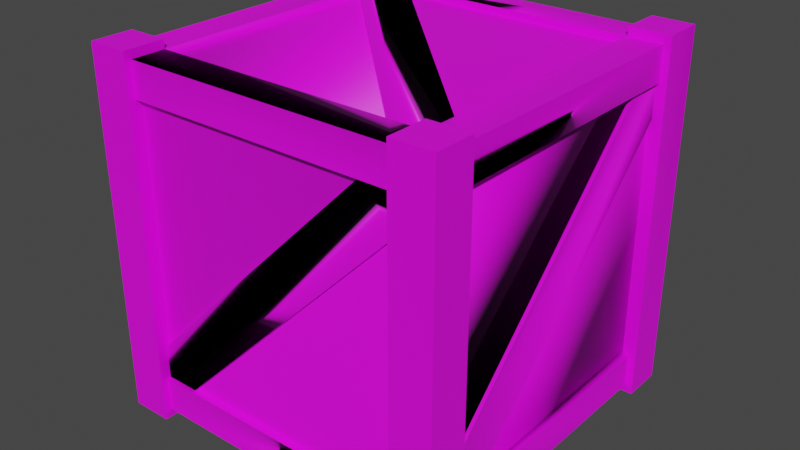 # Source: boxx_zaloha_otexturovana_-_kopie.blend  (saved by Blender 2.93.20; exported with 4.5.12 LTS)
import bpy
from mathutils import Matrix  # noqa: F401  (used for matrix-valued properties, if any)

bpy.ops.wm.read_factory_settings(use_empty=True)
scene = bpy.context.scene
scene.name = 'Scene'

# ---- collections
col_collection = bpy.data.collections.new('Collection'); scene.collection.children.link(col_collection)

# ---- images (referenced by path relative to the original .blend; pixels are not part of the script)
import os
ASSET_DIR = os.environ.get("B2B_ASSET_DIR", "")  # directory of the original .blend (textures are referenced by path, not embedded)
HERE = os.path.dirname(os.path.abspath(__file__))  # packed textures are extracted next to this script under _unpacked/

def load_image(name, relpath, width, height, colorspace="sRGB"):
    """Load a texture the original file referenced (path relative to the .blend, or extracted next to this script)."""
    p = next((c for c in (os.path.join(HERE, relpath), os.path.join(ASSET_DIR, relpath)) if relpath and os.path.exists(c)), "")
    if p:
        img = bpy.data.images.load(p, check_existing=True)
        img.name = name
    else:  # same state as the original file: an image datablock whose file is absent (Cycles renders it pink)
        img = bpy.data.images.new(name, width, height)
        img.source = "FILE"
        img.filepath = "//" + (relpath or name)
    img.colorspace_settings.name = colorspace
    return img
img_box_drevo_jpg = load_image('box_drevo.jpg', 'box_drevo.jpg', 1024, 1024, 'sRGB')
img_box_textrua = load_image('box_textrua', 'box_textrua.png', 1024, 1024, 'sRGB')
img_box_letokruhy_jpg = load_image('box_letokruhy.jpg', 'box_letokruhy.jpg', 1024, 1024, 'sRGB')

# ---- materials (node trees are filled in below, after node groups)
mat_default_obj = bpy.data.materials.new('Default OBJ')
mat_default_obj.roughness = 0.5
mat_drevo = bpy.data.materials.new('drevo')
mat_material = bpy.data.materials.new('Material')
mat_material_001 = bpy.data.materials.new('Material.001')

# ---- material node trees
mat_default_obj.use_nodes = True; mat_default_obj.node_tree.nodes.clear()
_N = mat_default_obj.node_tree.nodes; _L = mat_default_obj.node_tree.links
n0 = _N.new('ShaderNodeBsdfPrincipled'); n0.name = 'Principled BSDF'; n0.location = (10, 300)
n0.distribution = 'GGX'
n0.subsurface_method = 'RANDOM_WALK_SKIN'
n0.inputs[3].default_value = 1.45
n0.inputs[27].default_value = (0.8, 0.8, 0.8, 1.0)
n1 = _N.new('ShaderNodeOutputMaterial'); n1.name = 'Material Output'; n1.location = (300, 300)
n2 = _N.new('ShaderNodeNormalMap'); n2.name = 'Normal Map'; n2.location = (-300, -300)
n2.label = 'Normal/Map'
_L.new(n0.outputs[0], n1.inputs[0])
_L.new(n2.outputs[0], n0.inputs[5])
n1.is_active_output = True
mat_drevo.use_nodes = True; mat_drevo.node_tree.nodes.clear()
_N = mat_drevo.node_tree.nodes; _L = mat_drevo.node_tree.links
n0 = _N.new('ShaderNodeBsdfPrincipled'); n0.name = 'Principled BSDF'; n0.location = (10, 300)
n0.distribution = 'GGX'
n0.subsurface_method = 'BURLEY'
n0.inputs[3].default_value = 1.45
n0.inputs[27].default_value = (0.0, 0.0, 0.0, 1.0)
n0.inputs[28].default_value = 1.0
n1 = _N.new('ShaderNodeOutputMaterial'); n1.name = 'Material Output'; n1.location = (300, 300)
n2 = _N.new('ShaderNodeTexImage'); n2.name = 'Image Texture'; n2.location = (-280, 270)
n2.image = img_box_drevo_jpg
n3 = _N.new('ShaderNodeTexImage'); n3.name = 'Image Texture.001'; n3.location = (-275, -5)
n3.image = img_box_textrua
_L.new(n0.outputs[0], n1.inputs[0])
_L.new(n2.outputs[0], n0.inputs[0])
n1.is_active_output = True
mat_material.use_nodes = True; mat_material.node_tree.nodes.clear()
_N = mat_material.node_tree.nodes; _L = mat_material.node_tree.links
n0 = _N.new('ShaderNodeBsdfPrincipled'); n0.name = 'Principled BSDF'; n0.location = (10, 300)
n0.distribution = 'GGX'
n0.subsurface_method = 'BURLEY'
n0.inputs[3].default_value = 1.45
n0.inputs[27].default_value = (0.0, 0.0, 0.0, 1.0)
n0.inputs[28].default_value = 1.0
n1 = _N.new('ShaderNodeOutputMaterial'); n1.name = 'Material Output'; n1.location = (300, 300)
n2 = _N.new('ShaderNodeTexImage'); n2.name = 'Image Texture'; n2.location = (-280, 270)
n2.image = img_box_letokruhy_jpg
n3 = _N.new('ShaderNodeTexImage'); n3.name = 'Image Texture.001'; n3.location = (-274, 2)
n3.image = img_box_textrua
_L.new(n0.outputs[0], n1.inputs[0])
_L.new(n2.outputs[0], n0.inputs[0])
n1.is_active_output = True
mat_material_001.use_nodes = True; mat_material_001.node_tree.nodes.clear()
_N = mat_material_001.node_tree.nodes; _L = mat_material_001.node_tree.links
n0 = _N.new('ShaderNodeBsdfPrincipled'); n0.name = 'Principled BSDF'; n0.location = (10, 300)
n0.distribution = 'GGX'
n0.subsurface_method = 'BURLEY'
n0.inputs[3].default_value = 1.45
n0.inputs[27].default_value = (0.0, 0.0, 0.0, 1.0)
n0.inputs[28].default_value = 1.0
n1 = _N.new('ShaderNodeOutputMaterial'); n1.name = 'Material Output'; n1.location = (300, 300)
n2 = _N.new('ShaderNodeTexImage'); n2.name = 'Image Texture'; n2.location = (-280, 270)
n2.image = img_box_textrua
_L.new(n0.outputs[0], n1.inputs[0])
_L.new(n2.outputs[0], n0.inputs[0])
n1.is_active_output = True

# ---- world
world_world = bpy.data.worlds.new('World'); scene.world = world_world
world_world.use_nodes = True; world_world.node_tree.nodes.clear()
_N = world_world.node_tree.nodes; _L = world_world.node_tree.links
n0 = _N.new('ShaderNodeOutputWorld'); n0.name = 'World Output'; n0.location = (300, 300)
n1 = _N.new('ShaderNodeBackground'); n1.name = 'Background'; n1.location = (10, 300)
n1.inputs[0].default_value = (0.05088, 0.05088, 0.05088, 1.0)
_L.new(n1.outputs[0], n0.inputs[0])
n0.is_active_output = True
world_world.color = (0.05088, 0.05088, 0.05088)
world_world.use_sun_shadow = False
world_world.sun_shadow_jitter_overblur = 0.0

# ---- meshes
me_cube_001 = bpy.data.meshes.new('Cube.001')
me_cube_001.from_pydata([(-1.04, 0.0, 0.8), (-0.8, 0.05, 0.8), (-0.8, 0.0, 0.8), (-1.04, 2.1, -0.8), (-1.04, 2.1, -1.04), (1.04, 2.1, 0.8), (-0.8, 2.1, 1.04), (-0.8, 2.05, 0.8), (-0.8, 2.1, 0.8), (0.8, 2.1, 1.04), (0.8, 2.1, -1.04), (1.04, 0.0, 0.8), (-0.8, 0.0, 1.04), (-1.04, 0.0, -0.8), (0.8, 0.0, 1.04), (-1.04, 2.1, 0.8), (1.04, 2.1, -0.8), (0.8, 0.25, -1.0), (1.04, 0.0, -0.8), (1.0, 0.25, -0.8), (-1.04, 0.0, 1.04), (-0.8, 2.05, -0.8), (-0.8, 2.1, -1.04), (0.8, 2.05, 0.8), (0.8, 2.1, 0.8), (-0.8, 2.1, -0.8), (-1.0, 0.25, -0.8), (1.0, 1.85, 0.8), (-0.8, 0.25, -1.0), (0.8, 1.85, -1.0), (1.0, 0.05, 0.8), (1.04, 2.1, -1.04), (0.8, 2.1, -0.8), (-0.8, 0.25, 1.0), (1.04, 2.1, 1.04), (-0.8, 0.05, 1.0), (0.8, 0.05, 1.0), (1.0, 0.25, 0.8), (-1.0, 0.05, -0.8), (-1.0, 2.05, 0.8), (0.8, 1.85, 1.0), (0.8, 2.05, -0.8), (-1.04, 2.1, 1.04), (1.0, 1.85, -0.8), (-1.0, 0.25, 0.8), (1.0, 2.05, -0.8), (0.8, 0.25, 1.0), (-1.0, 1.85, -0.8), (-0.8, 2.05, -1.0), (-0.8, 1.85, 1.0), (-1.0, 1.85, 0.8), (-0.8, 1.85, -1.0), (0.8, 2.05, -1.0), (1.04, 0.0, 1.04), (-0.8, 0.0, -1.04), (-0.8, 0.0, -0.8), (1.04, 0.0, -1.04), (0.8, 0.0, -0.8), (-0.8, 2.05, 1.0), (-0.6, 1.85, -1.0), (-0.6, 0.25, 1.0), (1.0, 2.05, 0.8), (0.8, 0.05, 0.8), (1.0, 0.25, 0.6), (-1.0, 0.25, -0.6), (-0.8, 0.05, -0.8), (0.6, 2.05, 0.8), (0.6, 1.85, 1.0), (0.6, 0.25, -1.0), (0.6, 0.05, -0.8), (-0.6, 2.05, -0.8), (0.8, 2.05, 1.0), (0.8, 0.05, -1.0), (0.8, 0.05, -0.8), (0.8, 1.85, -0.96), (-0.8, 0.05, 0.6), (-0.8, 2.05, -0.6), (1.0, 1.85, -0.6), (0.8, 2.05, 0.6), (-1.0, 1.85, 0.6), (-1.0, 0.05, 0.8), (-0.96, 0.25, 0.8), (-0.98, 0.25, -0.8), (-0.6, 0.05, 0.8), (-0.6, 0.09, 0.8), (1.0, 0.05, -0.8), (0.8, 0.05, -0.6), (0.96, 1.85, 0.8), (-0.8, 0.25, 0.98), (0.8, 0.25, 0.96), (-0.8, 1.85, 0.96), (-0.96, 1.85, -0.8), (-0.98, 1.85, 0.6), (0.8, 0.45, -0.96), (-0.6, 1.85, -0.96), (-0.8, 0.25, -0.96), (-0.8, 1.85, -0.98), (0.96, 1.85, -0.6), (0.96, 0.45, 0.8), (0.96, 0.25, -0.8), (0.8, 0.09, -0.6), (0.8, 0.09, 0.8), (-0.8, 0.09, -0.8), (0.8, 0.07, -0.6), (-0.6, 0.07, 0.8), (0.8, 0.07, -0.8), (0.6, 0.07, -0.8), (-0.8, 0.07, 0.6), (0.6, 0.09, -0.8), (-1.0, 2.05, -0.8), (-0.8, 0.05, -1.0), (0.8, 2.01, -0.8), (-0.8, 2.01, 0.8), (-0.8, 0.09, 0.6), (0.8, 0.45, -0.98), (0.8, 0.25, -0.98), (0.6, 0.25, -0.98), (-0.8, 1.65, -0.98), (-0.8, 1.65, -0.96), (-0.6, 1.85, -0.98), (-0.6, 0.25, 0.98), (0.8, 1.65, 0.98), (-0.8, 0.45, 0.98), (0.6, 1.85, 0.98), (-0.8, 0.45, 0.96), (0.6, 0.25, -0.96), (-0.6, 0.25, 0.96), (0.8, 1.65, 0.96), (0.6, 1.85, 0.96), (0.98, 1.85, -0.6), (0.98, 0.45, 0.8), (0.98, 1.85, -0.8), (0.98, 1.65, -0.8), (0.98, 0.25, 0.6), (0.96, 0.25, 0.6), (0.98, 0.25, 0.8), (0.96, 1.65, -0.8), (-0.98, 0.45, -0.8), (-0.98, 0.25, -0.6), (-0.96, 1.85, 0.6), (-0.98, 1.85, 0.8), (0.6, 2.03, 0.8), (-0.8, 2.03, -0.6), (-0.6, 2.03, -0.8), (0.8, 2.03, 0.6), (0.8, 2.01, 0.6), (-0.8, 2.03, -0.8), (0.8, 2.03, 0.8), (-0.96, 0.45, -0.8), (-0.8, 2.01, -0.6), (-0.96, 1.65, 0.8), (-0.6, 2.01, -0.8), (-0.98, 1.65, 0.8), (-0.96, 0.25, -0.6), (0.8, 0.0, 0.8), (-1.04, 0.0, -1.04), (0.8, 0.0, -1.04), (-0.8, 0.07, 0.8), (0.8, 1.85, 0.98), (0.6, 2.01, 0.8)], [(150, 39), (82, 148)], [(6, 12, 2, 8), (25, 3, 13, 55), (25, 55, 54, 22), (108, 69, 106), (75, 113, 107), (86, 100, 103), (84, 83, 104), (118, 125, 95), (59, 94, 119), (60, 126, 120), (67, 128, 123), (63, 134, 133), (77, 97, 129), (76, 149, 142), (151, 70, 143), (79, 139, 92), (64, 153, 138), (78, 145, 144), (159, 66, 141), (108, 113, 102), (3, 4, 155, 13), (136, 134, 99), (18, 56, 31, 16), (151, 145, 111), (126, 60, 46, 89), (148, 139, 91), (80, 38, 65, 75, 1), (0, 2, 12, 20), (16, 31, 10, 32), (56, 156, 10, 31), (74, 93, 94), (65, 110, 72, 73, 69), (15, 0, 20, 42), (62, 86, 73, 85, 30), (78, 23, 61, 45, 41), (112, 159, 149), (110, 28, 68, 17, 72), (34, 5, 24, 9), (58, 71, 23, 66, 7), (12, 6, 42, 20), (111, 41, 70, 151), (47, 91, 139, 79), (156, 56, 18, 57), (127, 121, 120, 126), (98, 97, 87), (113, 75, 65, 102), (49, 90, 128, 67), (153, 64, 44, 81), (27, 87, 97, 77), (140, 50, 79, 92), (142, 149, 159, 141), (136, 132, 133, 134), (135, 37, 63, 133), (116, 125, 118, 117), (106, 107, 113, 108), (123, 128, 124, 122), (62, 83, 84, 101), (7, 112, 149, 76), (88, 33, 60, 120), (143, 70, 21, 146), (65, 69, 108, 102), (158, 40, 67, 123), (1, 157, 104, 83), (98, 130, 129, 97), (148, 137, 92, 139), (32, 10, 156, 57), (64, 26, 38, 80, 44), (68, 125, 116), (93, 114, 119, 94), (132, 131, 129, 130, 135, 133), (11, 5, 34, 53), (150, 153, 81), (59, 51, 48, 52, 29), (84, 104, 103, 100), (155, 54, 55, 13), (70, 41, 52, 48, 21), (86, 103, 105, 73), (25, 22, 4, 3), (150, 152, 138, 153), (9, 24, 154, 14), (32, 57, 18, 16), (24, 5, 11, 154), (122, 88, 120, 121, 158, 123), (151, 143, 144, 145), (7, 76, 21, 109, 39), (82, 26, 64, 138), (146, 21, 76, 142), (78, 144, 147, 23), (23, 147, 141, 66), (112, 7, 66, 159), (77, 43, 45, 61, 27), (114, 115, 116, 117, 96, 119), (41, 111, 145, 78), (60, 33, 35, 36, 46), (140, 92, 137, 82, 138, 152), (101, 100, 86, 62), (96, 51, 59, 119), (154, 11, 53, 14), (68, 116, 115, 17), (83, 62, 36, 35, 1), (104, 157, 107, 106, 105, 103), (157, 1, 75, 107), (84, 100, 101), (6, 8, 15, 42), (131, 43, 77, 129), (79, 50, 39, 109, 47), (125, 68, 28, 95), (19, 63, 37, 30, 85), (49, 67, 40, 71, 58), (127, 126, 89), (14, 53, 34, 9), (4, 22, 54, 155), (124, 128, 90), (106, 69, 73, 105), (2, 0, 15, 8), (94, 59, 29, 74), (143, 146, 142, 141, 147, 144), (134, 63, 19, 99)])
me_cube_001.polygons.foreach_set('material_index', [3, 3, 3, 3, 3, 3, 3, 3, 3, 3, 3, 3, 3, 3, 3, 3, 3, 3, 3, 3, 3, 3, 3, 3, 3, 3, 3, 3, 3, 3, 3, 3, 3, 3, 3, 3, 3, 3, 3, 3, 3, 3, 3, 3, 3, 3, 3, 3, 3, 3, 3, 3, 3, 3, 3, 3, 3, 3, 3, 3, 3, 3, 3, 3, 3, 3, 3, 3, 3, 3, 3, 3, 3, 3, 3, 3, 3, 3, 3, 3, 3, 3, 3, 3, 3, 3, 3, 3, 3, 3, 3, 3, 3, 3, 3, 3, 3, 3, 3, 3, 3, 3, 3, 3, 3, 3, 3, 3, 3, 3, 3, 3, 3, 3, 3, 3, 3, 3])
_uv = me_cube_001.uv_layers.new(name='UVMap.001')
_uv.uv.foreach_set('vector', [0.7929, 0.4696, 0.7929, 0.2363, 0.7338, 0.2363, 0.7338, 0.4696, 0.4875, 0.7637, 0.4875, 0.7069, 0.2453, 0.7069, 0.2453, 0.7637, 0.7318, 0.7049, 0.7318, 0.4716, 0.6728, 0.4716, 0.6728, 0.7049, 0.9227, 0.8402, 0.918, 0.8446, 0.9227, 0.8446, 0.9303, 0.8329, 0.9257, 0.8372, 0.9303, 0.8372, 0.9227, 0.8329, 0.918, 0.8372, 0.9227, 0.8372, 0.9303, 0.8255, 0.9257, 0.8299, 0.9303, 0.8299, 0.7318, 0.002002, 0.4906, 0.2343, 0.7318, 0.2343, 0.9303, 0.8476, 0.9257, 0.8519, 0.9303, 0.8519, 0.9227, 0.8255, 0.918, 0.8299, 0.9227, 0.8299, 0.917, 0.8289, 0.9217, 0.8245, 0.917, 0.8245, 0.9247, 0.8289, 0.9293, 0.8245, 0.9247, 0.8245, 0.917, 0.8362, 0.9217, 0.8319, 0.917, 0.8319, 0.9227, 0.8476, 0.918, 0.8519, 0.9227, 0.8519, 0.9303, 0.8402, 0.9257, 0.8446, 0.9303, 0.8446, 0.9247, 0.8362, 0.9293, 0.8319, 0.9247, 0.8319, 0.917, 0.8436, 0.9217, 0.8392, 0.917, 0.8392, 0.9247, 0.8436, 0.9293, 0.8392, 0.9247, 0.8392, 0.917, 0.8509, 0.9217, 0.8466, 0.917, 0.8466, 0.2433, 0.2373, 0.002002, 0.4696, 0.2433, 0.4696, 0.2433, 0.7637, 0.2433, 0.7069, 0.001001, 0.7069, 0.001001, 0.7637, 0.4875, 0.002002, 0.2463, 0.2343, 0.4875, 0.2343, 0.6708, 0.4716, 0.6117, 0.4716, 0.6117, 0.7049, 0.6708, 0.7049, 0.2433, 0.4726, 0.002002, 0.7049, 0.2433, 0.7049, 0.7318, 0.9769, 0.7318, 0.9716, 0.4896, 0.9716, 0.4896, 0.9769, 0.002002, 0.2343, 0.2433, 0.002002, 0.2433, 0.2343, 0.5486, 0.2363, 0.5486, 0.4696, 0.4896, 0.4696, 0.4896, 0.2655, 0.4896, 0.2363, 0.6097, 0.5304, 0.5506, 0.5304, 0.5506, 0.5872, 0.6097, 0.5872, 0.5486, 0.5304, 0.4896, 0.5304, 0.4896, 0.5872, 0.5486, 0.5872, 0.4875, 0.5284, 0.4875, 0.4716, 0.2453, 0.4716, 0.2453, 0.5284, 0.4875, 0.4696, 0.2463, 0.4696, 0.4875, 0.2373, 0.6097, 0.2363, 0.6097, 0.4696, 0.5506, 0.4696, 0.5506, 0.2363, 0.558, 0.2363, 0.2453, 0.5872, 0.4875, 0.5872, 0.4875, 0.5304, 0.2453, 0.5304, 0.7929, 0.001001, 0.7929, 0.2051, 0.7929, 0.2343, 0.7338, 0.2343, 0.7338, 0.001001, 0.4875, 0.639, 0.4875, 0.6461, 0.2453, 0.6461, 0.2453, 0.5892, 0.4875, 0.5892, 0.001001, 0.4716, 0.2423, 0.4716, 0.001001, 0.7039, 0.6708, 0.4696, 0.6117, 0.4696, 0.6117, 0.2655, 0.6117, 0.2363, 0.6708, 0.2363, 0.6097, 0.4716, 0.5506, 0.4716, 0.5506, 0.5284, 0.6097, 0.5284, 0.4875, 0.7049, 0.2453, 0.7049, 0.2453, 0.6481, 0.2756, 0.6481, 0.4875, 0.6481, 0.7318, 0.4696, 0.7318, 0.2363, 0.6728, 0.2363, 0.6728, 0.4696, 0.4875, 0.9769, 0.4875, 0.9716, 0.2453, 0.9716, 0.2453, 0.9769, 0.999, 0.7069, 0.9934, 0.7069, 0.9934, 0.9402, 0.999, 0.9402, 0.5486, 0.4716, 0.4896, 0.4716, 0.4896, 0.5284, 0.5486, 0.5284, 0.9761, 0.9696, 0.9761, 0.9642, 0.7338, 0.9642, 0.7338, 0.9696, 0.4865, 0.2363, 0.2453, 0.4686, 0.2453, 0.2363, 0.999, 0.4716, 0.9934, 0.4716, 0.9934, 0.7049, 0.999, 0.7049, 0.7318, 0.9696, 0.7318, 0.9642, 0.4896, 0.9642, 0.4896, 0.9696, 0.999, 0.2363, 0.9934, 0.2363, 0.9934, 0.4696, 0.999, 0.4696, 0.4875, 0.9696, 0.4875, 0.9642, 0.2453, 0.9642, 0.2453, 0.9696, 0.9608, 0.7069, 0.9552, 0.7069, 0.9552, 0.7637, 0.9608, 0.7637, 0.999, 0.001001, 0.9934, 0.001001, 0.9934, 0.2343, 0.999, 0.2343, 0.4875, 0.9622, 0.4875, 0.9569, 0.2453, 0.9569, 0.2453, 0.9622, 0.9532, 0.7069, 0.9476, 0.7069, 0.9476, 0.7637, 0.9532, 0.7637, 0.9914, 0.7069, 0.9857, 0.7069, 0.9857, 0.9402, 0.9914, 0.9402, 0.7338, 0.9769, 0.9761, 0.9769, 0.9761, 0.9716, 0.7338, 0.9716, 0.9914, 0.4716, 0.9857, 0.4716, 0.9857, 0.7049, 0.9914, 0.7049, 0.4896, 0.9549, 0.7318, 0.9549, 0.7318, 0.9495, 0.4896, 0.9495, 0.9914, 0.2363, 0.9857, 0.2363, 0.9857, 0.4696, 0.9914, 0.4696, 0.9761, 0.7069, 0.9705, 0.7069, 0.9705, 0.7637, 0.9761, 0.7637, 0.9685, 0.7069, 0.9628, 0.7069, 0.9628, 0.7637, 0.9685, 0.7637, 0.7338, 0.9475, 0.9761, 0.9475, 0.9761, 0.9422, 0.7338, 0.9422, 0.9303, 0.7069, 0.9247, 0.7069, 0.9247, 0.7637, 0.9303, 0.7637, 0.9227, 0.7069, 0.917, 0.7069, 0.917, 0.7637, 0.9227, 0.7637, 0.9914, 0.001001, 0.9857, 0.001001, 0.9857, 0.2343, 0.9914, 0.2343, 0.4875, 0.9475, 0.4875, 0.9422, 0.2453, 0.9422, 0.2453, 0.9475, 0.9761, 0.001001, 0.917, 0.001001, 0.917, 0.2343, 0.9761, 0.2343, 0.4896, 0.7728, 0.4896, 0.7657, 0.7318, 0.7657, 0.7318, 0.8225, 0.4896, 0.8225, 0.9247, 0.8509, 0.9293, 0.8466, 0.9247, 0.8466, 0.9837, 0.7069, 0.9781, 0.7069, 0.9781, 0.9402, 0.9837, 0.9402, 0.4875, 0.8778, 0.3664, 0.8814, 0.2453, 0.8778, 0.2453, 0.8281, 0.3664, 0.8245, 0.4875, 0.8281, 0.9761, 0.4696, 0.9761, 0.2363, 0.917, 0.2363, 0.917, 0.4696, 0.2453, 0.2333, 0.4865, 0.001001, 0.2453, 0.001001, 0.4896, 0.8316, 0.4896, 0.8245, 0.7318, 0.8245, 0.7318, 0.8814, 0.4896, 0.8814, 0.9837, 0.2363, 0.9781, 0.2363, 0.9781, 0.4696, 0.9837, 0.4696, 0.6097, 0.6481, 0.5506, 0.6481, 0.5506, 0.7049, 0.6097, 0.7049, 0.4573, 0.9402, 0.2453, 0.9402, 0.2453, 0.8834, 0.4875, 0.8834, 0.4875, 0.9402, 0.9456, 0.7069, 0.9399, 0.7069, 0.9399, 0.7637, 0.9456, 0.7637, 0.5486, 0.6481, 0.4896, 0.6481, 0.4896, 0.7049, 0.5486, 0.7049, 0.9837, 0.001001, 0.9781, 0.001001, 0.9781, 0.2343, 0.9837, 0.2343, 0.7318, 0.9402, 0.7318, 0.8834, 0.4896, 0.8834, 0.4896, 0.9402, 0.7929, 0.9402, 0.7929, 0.7069, 0.7338, 0.7069, 0.7338, 0.9402, 0.2433, 0.999, 0.2433, 0.9422, 0.001001, 0.9422, 0.001001, 0.999, 0.854, 0.9256, 0.8244, 0.9402, 0.7949, 0.9256, 0.7949, 0.7215, 0.8244, 0.7069, 0.854, 0.7215, 0.4875, 0.9843, 0.4875, 0.9789, 0.2453, 0.9789, 0.2453, 0.9843, 0.856, 0.9402, 0.856, 0.736, 0.856, 0.7069, 0.915, 0.7069, 0.915, 0.9402, 0.9379, 0.7069, 0.9323, 0.7069, 0.9323, 0.7637, 0.9379, 0.7637, 0.9608, 0.7657, 0.9552, 0.7657, 0.9552, 0.8225, 0.9608, 0.8225, 0.9532, 0.7657, 0.9476, 0.7657, 0.9476, 0.8225, 0.9532, 0.8225, 0.9761, 0.7657, 0.9705, 0.7657, 0.9705, 0.8225, 0.9761, 0.8225, 0.9761, 0.9549, 0.9761, 0.9495, 0.7338, 0.9495, 0.7338, 0.9549, 0.9761, 0.6757, 0.9761, 0.7049, 0.917, 0.7049, 0.917, 0.4716, 0.9761, 0.4716, 0.2433, 0.9366, 0.1221, 0.9402, 0.001001, 0.9366, 0.001001, 0.8869, 0.1221, 0.8834, 0.2433, 0.8869, 0.9837, 0.4716, 0.9781, 0.4716, 0.9781, 0.7049, 0.9837, 0.7049, 0.213, 0.8245, 0.2433, 0.8245, 0.2433, 0.8814, 0.001001, 0.8814, 0.001001, 0.8245, 0.8855, 0.4716, 0.915, 0.4862, 0.915, 0.6903, 0.8855, 0.7049, 0.856, 0.6903, 0.856, 0.4862, 0.4896, 0.9475, 0.7318, 0.9475, 0.7318, 0.9422, 0.4896, 0.9422, 0.9685, 0.7657, 0.9628, 0.7657, 0.9628, 0.8225, 0.9685, 0.8225, 0.6097, 0.5892, 0.5506, 0.5892, 0.5506, 0.6461, 0.6097, 0.6461, 0.9303, 0.7657, 0.9247, 0.7657, 0.9247, 0.8225, 0.9303, 0.8225, 0.9076, 0.4696, 0.856, 0.4696, 0.856, 0.2363, 0.915, 0.2363, 0.915, 0.4696, 0.4875, 0.819, 0.3664, 0.8225, 0.2453, 0.819, 0.2453, 0.7693, 0.3664, 0.7657, 0.4875, 0.7693, 0.9227, 0.7657, 0.917, 0.7657, 0.917, 0.8225, 0.9227, 0.8225, 0.001001, 0.4686, 0.2423, 0.2363, 0.001001, 0.2363, 0.5486, 0.5892, 0.4896, 0.5892, 0.4896, 0.6461, 0.5486, 0.6461, 0.9456, 0.7657, 0.9399, 0.7657, 0.9399, 0.8225, 0.9456, 0.8225, 0.915, 0.2051, 0.915, 0.2343, 0.856, 0.2343, 0.856, 0.001001, 0.915, 0.001001, 0.4875, 0.9549, 0.4875, 0.9495, 0.2453, 0.9495, 0.2453, 0.9549, 0.7949, 0.7049, 0.7949, 0.5008, 0.7949, 0.4716, 0.854, 0.4716, 0.854, 0.7049, 0.2433, 0.8225, 0.03129, 0.8225, 0.001001, 0.8225, 0.001001, 0.7657, 0.2433, 0.7657, 0.4896, 0.2333, 0.7308, 0.001001, 0.4896, 0.001001, 0.854, 0.2363, 0.7949, 0.2363, 0.7949, 0.4696, 0.854, 0.4696, 0.7318, 0.7637, 0.7318, 0.7069, 0.4896, 0.7069, 0.4896, 0.7637, 0.2423, 0.001001, 0.001001, 0.2333, 0.001001, 0.001001, 0.9379, 0.7657, 0.9323, 0.7657, 0.9323, 0.8225, 0.9379, 0.8225, 0.854, 0.001001, 0.7949, 0.001001, 0.7949, 0.2343, 0.854, 0.2343, 0.7318, 0.9622, 0.7318, 0.9569, 0.4896, 0.9569, 0.4896, 0.9622, 0.7338, 0.4862, 0.7634, 0.4716, 0.7929, 0.4862, 0.7929, 0.6903, 0.7634, 0.7049, 0.7338, 0.6903, 0.9761, 0.9622, 0.9761, 0.9569, 0.7338, 0.9569, 0.7338, 0.9622])
me_cube_001.materials.append(mat_default_obj)
me_cube_001.materials.append(mat_drevo)
me_cube_001.materials.append(mat_material)
me_cube_001.materials.append(mat_material_001)
me_cube_001.use_remesh_fix_poles = True
me_cube_001.use_remesh_preserve_attributes = False
me_cube_001.update()
me_cube_001.normals_split_custom_set([tuple(v) for v in zip(*[iter([1.0, 0.0, 0.0, 1.0, 0.0, 0.0, 1.0, 0.0, 0.0, 1.0, 0.0, 0.0, 0.0, 0.0, 1.0, 0.0, 0.0, 1.0, 0.0, 0.0, 1.0, 0.0, 0.0, 1.0, 1.0, 0.0, 0.0, 1.0, 0.0, 0.0, 1.0, 0.0, 0.0, 1.0, 0.0, 0.0, -9.593e-05, 1.0, -4.371e-08, 0.0, 1.0, -4.371e-08, 0.0, 1.0, -4.371e-08, 0.0, 1.0, -4.371e-08, -9.593e-05, 1.0, -4.371e-08, 0.0, -1.0, -4.371e-08, -4.371e-08, 1.0, 0.0, -4.371e-08, -1.0, 0.0, -4.371e-08, -1.0, 0.0, -4.371e-08, -1.0, 0.0, -4.371e-08, 1.0, 0.0, -4.371e-08, 1.0, 0.0, -0.3354, 0.3973, -0.8542, -0.3059, 0.009133, -0.952, 0.0, 0.0, -1.0, 0.0, 4.371e-08, 1.0, 0.0, 4.371e-08, -1.0, 0.0, 4.371e-08, -1.0, 0.0, -4.371e-08, -1.0, 0.0, -4.371e-08, 1.0, 0.0, -4.371e-08, 1.0, 0.0, 4.371e-08, -1.0, 0.0, 4.371e-08, 1.0, 0.0, 4.371e-08, 1.0, -1.0, 0.0, -4.371e-08, -1.0, -9.593e-05, -4.371e-08, 1.0, 0.0, -4.371e-08, -1.0, 0.0, -4.371e-08, -1.0, -9.593e-05, -4.371e-08, 1.0, 0.0, -4.371e-08, 0.0, -1.0, -4.371e-08, 0.0, 1.0, -4.371e-08, 0.0, 1.0, -4.371e-08, 9.593e-05, -1.0, -4.371e-08, 0.0, -1.0, -4.371e-08, 0.0, -1.0, -4.371e-08, 1.0, 0.0, 4.371e-08, 1.0, -9.593e-05, 4.371e-08, -1.0, 0.0, 4.371e-08, 1.0, 0.0, -4.371e-08, 1.0, 9.593e-05, -4.371e-08, -1.0, 0.0, -4.371e-08, 0.0, -1.0, -4.371e-08, 9.593e-05, -1.0, -4.371e-08, 0.0, 1.0, -4.371e-08, 9.593e-05, -1.0, -4.371e-08, 0.0, -1.0, -4.371e-08, 0.0, -1.0, -4.371e-08, 0.01047, -0.9999, -0.008322, -0.01363, -0.9968, 0.07885, -0.1967, -0.979, -0.05272, -1.0, 0.0, 0.0, -1.0, 0.0, 0.0, -1.0, 0.0, 0.0, -1.0, 0.0, 0.0, 0.9978, 0.05242, -0.04121, 0.2005, -0.02336, 0.9794, 0.2038, -0.878, -0.433, 1.0, 0.0, 0.0, 1.0, 0.0, 0.0, 0.8315, -0.3929, 0.3928, 1.0, 0.0, 0.0, -0.01245, 0.9999, -0.00952, 0.006964, 0.9984, 0.05664, 0.2317, 0.9699, -0.07528, 0.01175, 0.9692, 0.246, 0.1119, 0.9937, 0.0, 0.0, 1.0, 0.0, 0.0, 1.0, 0.0, -0.9786, 0.1582, 0.1318, -0.721, 0.009202, 0.6929, -1.0, 0.0, 0.0, -0.1394, -0.9818, -0.1289, 0.07317, -0.9973, 0.004795, 0.0, -1.0, 0.0, -0.006275, -0.9937, 0.1118, 0.674, -0.7352, 0.07245, 0.0, -1.0, 0.0, 0.0, -1.0, 0.0, 0.0, -1.0, 0.0, 0.0, -1.0, 0.0, 0.0, 1.0, 0.0, 0.0, 1.0, 0.0, 0.0, 1.0, 0.0, 0.0, 1.0, 0.0, 0.0, 0.0, -1.0, 0.0, 0.0, -1.0, 0.0, 0.0, -1.0, -0.3928, -0.3929, -0.8315, 0.0, 0.0, -1.0, 0.1779, -0.6697, 0.721, 0.1783, -0.17, 0.9692, -0.006688, -0.9947, 0.1021, 0.2264, -0.9716, 0.06865, -0.007453, -0.9818, 0.1897, 0.1502, -0.9882, 0.02986, -0.2217, -0.9749, -0.01869, -1.0, 0.0, 0.0, -1.0, 0.0, 0.0, -1.0, 0.0, 0.0, -1.0, 0.0, 0.0, 0.0, -1.0, 0.0, 0.006275, -0.9937, -0.1118, -0.1502, -0.9882, -0.02986, -0.007188, -0.9973, 0.07297, -0.1846, -0.9818, 0.04432, 0.01253, 0.9937, 0.1112, -0.6769, 0.7352, 0.03621, 0.1233, 0.9818, -0.1444, -0.07329, 0.9973, 0.0024, 0.0, 1.0, 0.0, -0.6305, 0.7759, 0.02065, 0.6242, 0.5176, 0.5852, 0.009133, 0.952, 0.3059, 0.0347, 0.234, -0.9716, 0.0, 0.0, -1.0, 0.1112, -0.01253, -0.9937, 0.0, 0.0, -1.0, -0.1893, 0.01489, -0.9818, 0.0, 1.0, 0.0, 0.0, 1.0, 0.0, 0.0, 1.0, 0.0, 0.0, 1.0, 0.0, 0.01554, -0.9873, -0.1578, -0.2354, -0.9716, -0.02318, 0.5043, -0.7352, -0.453, -0.2576, 0.9659, 0.02537, -0.771, -0.6134, -0.1709, 0.0, 0.0, 1.0, 0.0, 0.0, 1.0, 0.0, 0.0, 1.0, 0.0, 0.0, 1.0, 0.07528, -0.2317, 0.9699, 0.0, 0.0, 1.0, 0.0187, -0.2217, 0.9749, -0.01422, 0.006593, 0.9999, 0.0, -1.0, 0.0, 0.0, -1.0, 0.0, 0.6927, -0.721, 0.0183, 0.0, -0.9749, -0.2225, 0.0, -1.0, 0.0, 0.0, -1.0, 0.0, 0.0, -1.0, 0.0, 0.0, -1.0, 0.0, 0.7466, -0.6533, -0.1251, 0.6434, -0.7599, -0.09234, 0.7055, -0.6977, -0.1248, 0.8563, -0.5143, 0.04675, -0.9984, -0.05567, 0.01277, -0.721, 0.4835, -0.4964, 0.6827, 0.7032, 0.1984, 0.9968, 0.07538, 0.02685, 0.9937, 0.0, -0.1119, 0.9947, -0.1015, -0.01335, 0.9808, 0.1374, 0.1385, 0.0, -1.0, 0.0, 0.0, -1.0, 0.0, -0.01826, -0.952, 0.3055, -0.1119, -0.9937, 0.0, 0.6927, 0.721, -0.0183, 0.0, 0.9749, 0.2225, 0.0, 1.0, 0.0, 0.0, 1.0, 0.0, 0.0, -1.0, 0.0, 0.0, -1.0, 0.0, -0.6927, -0.721, -0.0183, 0.0, -0.9749, 0.2225, 0.0, -1.0, 0.0, 0.0, -1.0, 0.0, 0.2203, -0.9749, 0.0311, 0.0, -0.9895, 0.1443, -0.7006, -0.1041, 0.706, -0.4629, 0.07238, 0.8835, -0.1547, -0.8017, 0.5774, -0.7563, -0.12, 0.6431, -0.06479, -0.6944, -0.7167, -0.08162, -0.749, -0.6575, -0.1728, -0.6941, -0.6988, -0.1857, -0.8219, 0.5385, 0.0, 1.0, 0.0, 0.0, 1.0, 0.0, -0.2203, 0.9749, 0.0311, 0.0, 0.9849, 0.1729, -0.7063, -0.7023, 0.08929, -0.8835, -0.4629, -0.07238, -0.679, -0.529, 0.509, -0.6431, -0.7563, 0.12, -0.7431, 0.1598, -0.6498, -0.7006, 0.1041, -0.706, 0.6929, -0.07828, 0.7167, 0.7163, 0.003027, 0.6978, -0.706, 0.7006, -0.1041, -0.8835, 0.4629, 0.07238, -0.7298, 0.6764, -0.09927, -0.6498, 0.7431, -0.1598, 0.0, 0.0, -1.0, 0.02537, 0.2576, -0.9659, -0.922, 0.007912, -0.387, 0.02865, 0.7301, -0.6827, 0.6135, 0.771, 0.1709, 1.0, 0.0, 0.0, 0.952, 0.3055, 0.01826, 0.9937, 0.0, 0.1119, 0.0, 1.0, 0.0, 0.0, 1.0, 0.0, -0.01253, 0.9937, -0.1112, -0.1249, 0.9922, 0.0, -0.0351, 0.1399, 0.9895, -0.2225, 0.0, 0.9749, -0.01335, 0.1015, 0.9947, 0.0, 0.0, 1.0, 0.0, 0.0, 1.0, -0.0187, 0.2217, 0.9749, 0.01165, -0.006571, 0.9999, -0.05272, 0.1967, 0.979, 0.0, -1.0, 0.0, 0.0, -1.0, 0.0, 0.01253, -0.9937, -0.1112, 0.1042, -0.9946, 0.0, -0.07245, -0.674, -0.7352, 0.0, 0.0, -1.0, -0.02587, -0.121, -0.9923, -0.2588, 0.0, -0.9659, -0.05588, 0.6978, 0.7141, -0.08162, 0.749, 0.6575, -0.1728, 0.6941, 0.6988, -0.07317, 0.9971, 0.02261, -0.2008, 0.724, -0.6599, 0.06229, 0.7496, -0.659, 0.1443, 0.6981, -0.7013, 0.07317, 0.9971, -0.02261, -1.0, 0.0, 0.0, -1.0, 0.0, 0.0, -1.0, 0.0, 0.0, -1.0, 0.0, 0.0, -0.9749, -0.03111, -0.2203, -1.0, -3.725e-07, 0.0, -1.0, -3.725e-07, 0.0, -0.9818, 0.1289, 0.1394, -1.0, -3.725e-07, 0.0, 0.0, -4.371e-08, 1.0, 0.0, -4.371e-08, -1.0, 8.742e-08, -4.371e-08, 1.0, 0.6488, 0.3709, 0.6645, 0.6462, 0.7597, 0.07284, 0.706, 0.7006, 0.1041, 0.8563, 0.5143, -0.04675, -0.4649, -0.2431, 0.8513, 0.4862, 1.207e-08, 0.8739, 0.9849, -0.1257, 0.1186, 0.9946, -0.09862, -0.03356, 1.0, 2.484e-08, 0.0, 0.9849, 0.1257, -0.1186, 1.0, 0.0, 0.0, 1.0, 0.0, 0.0, 1.0, 0.0, 0.0, 1.0, 0.0, 0.0, -0.9786, -0.1582, -0.1318, -0.721, -0.009202, -0.6929, -1.0, 0.0, 0.0, -0.0975, 0.009594, -0.9952, 0.0, 0.0, -1.0, 0.1582, -0.01037, -0.9874, -0.01143, -0.1355, -0.9907, 0.0, 0.0, -1.0, 0.01509, 0.8464, 0.5323, 0.7599, 0.09234, 0.6434, 0.6924, 0.1556, 0.7045, 0.5482, -0.03263, 0.8357, 0.0, -1.0, 0.0, 0.0, -1.0, 0.0, 0.0, -1.0, 0.0, 0.0, -1.0, 0.0, 0.2195, -0.9749, -0.03659, 0.01335, 0.9947, 0.1015, -0.1355, 0.9907, 0.01143, 0.01037, 0.9874, 0.1582, -0.1021, 0.9947, 0.006688, -0.9937, 0.1112, -0.01253, -0.9878, 0.0, -0.1559, -1.0, 0.0, 0.0, -0.9882, -0.001887, -0.1531, 0.0, 1.0, 0.0, 0.0, 1.0, 0.0, 0.0, 1.0, 0.0, 0.0, 1.0, 0.0, -0.2008, -0.724, 0.6599, 0.06229, -0.7496, 0.659, 0.1443, -0.6981, 0.7013, 0.07317, -0.9971, 0.02261, -1.0, 0.0, 0.0, -1.0, 0.0, 0.0, -1.0, 0.0, 0.0, -1.0, 0.0, 0.0, 0.0, 0.0, 1.0, 0.0, 0.0, 1.0, 0.0, 0.0, 1.0, 0.0, 0.0, 1.0, 0.0, 0.0, -1.0, 0.0, 0.0, -1.0, 0.0, 0.0, -1.0, 0.0, 0.0, -1.0, 0.07202, -0.1571, 0.9849, 4.767e-05, 0.0, -1.0, -0.1246, 0.00824, -0.9922, -0.03739, 0.118, 0.9923, 4.767e-05, -2.282e-09, -1.0, 0.104, -0.005722, -0.9946, 0.7041, -0.01513, -0.7099, 0.7563, -0.12, -0.6431, 0.6924, -0.1556, -0.7045, 0.7285, -0.04733, -0.6834, 0.0, 1.0, 0.0, -0.01253, 0.9937, -0.1112, 0.1021, 0.9947, -0.006688, 0.03189, 0.9939, 0.1052, 0.1334, 0.9907, 0.02653, 0.0, 1.0, 0.0, 0.0, 1.0, 0.0, 0.2203, 0.9749, -0.0311, 0.0, 0.9895, -0.1443, 1.0, 0.0, 0.0, 0.9947, 0.0008489, -0.1024, 0.9937, -0.1112, -0.01253, 0.9946, 0.0, -0.1042, -0.9937, -0.1112, 0.01253, -0.9878, 0.0, 0.1559, -1.0, 0.0, 0.0, -0.7352, 0.004549, 0.6778, 0.07245, 0.674, -0.7352, 0.0, 0.0, -1.0, 0.0351, 0.1399, -0.9895, 0.2577, -0.02376, -0.9659, -0.02065, -0.6305, -0.7759, -2.088e-12, -4.777e-05, 1.0, -0.2576, -0.02537, 0.9659, 0.2929, -0.8039, 0.5176, 0.9749, 0.03109, -0.2203, 1.0, 3.725e-07, 0.0, 0.9973, -0.004794, 0.07317, 0.9818, -0.1289, 0.1394, -1.0, 4.74e-05, 2.088e-12, -0.009968, -0.1079, -0.9941, 1.49e-07, 0.0, -1.0, -0.06317, 0.06317, -0.996, 0.01768, 0.1432, -0.9895, 1.49e-07, 0.0, -1.0, 0.07366, -0.07366, -0.9946, -0.9947, 0.1015, -0.01335, -0.9808, -0.1374, 0.1385, -0.9984, -0.05537, 0.01381, -0.9937, 0.0, -0.1119, -0.1112, -0.01253, 0.9937, 0.0, 0.0, 1.0, 0.1582, 0.01037, 0.9874, -0.01553, 0.1578, 0.9874, 2.088e-12, -4.777e-05, -1.0, 1.0, -2.282e-09, 4.777e-05, 0.9895, -0.1442, -5.603e-06, 0.996, -0.01714, 0.08772, 1.0, 2.282e-09, -4.777e-05, 0.9895, 0.1442, 5.595e-06, -0.996, 0.08768, -0.01713, -1.0, 0.0, 0.0, -0.9786, -0.2057, 0.00819, -0.9937, 0.0, 0.1119, -0.8079, -0.5826, 0.08862, 0.0, -1.0, 0.0, 0.0, -1.0, 0.0, -0.009599, -0.9952, 0.0975, -0.1042, -0.9946, 0.0, 0.0, -1.0, 0.0, 0.0, -1.0, 0.0, 0.0, -1.0, 0.0, 0.0, -1.0, 0.0, 0.0, -4.371e-08, 1.0, 0.08933, 0.996, 0.0, 0.0, 1.0, 0.0, 0.0, 1.0, 0.0, 0.2576, -0.9659, 0.02537, 0.04442, -0.8079, -0.5876, -0.1555, -0.9874, -0.03091, 0.005182, -0.9874, -0.1584, -0.674, -0.7352, -0.07245, -0.1237, -0.9923, -3.081e-09, 0.0, -1.0, -3.104e-09, 0.0776, -0.9946, -0.0695, 0.1729, -0.9849, -3.058e-09, 0.0, -1.0, -3.104e-09, -0.1189, -0.9878, 0.1008, 1.0, 0.0, 0.0, 0.7352, -0.004549, 0.6778, 0.9937, 0.1112, 0.01253, 0.9946, 0.0, 0.1042, -0.8952, 0.387, 0.2209, -0.1427, 0.9786, 0.1485, 0.7301, -0.6827, 0.02865, 0.0, 1.0, 0.0, 0.0, 1.0, 0.0, 0.0, 1.0, 0.0, 0.0, 1.0, 0.0, 0.0, -1.0, 0.0, 0.0, -1.0, 0.0, -0.2203, -0.9749, -0.0311, 0.0, -0.9849, -0.1729, -0.9749, 0.03111, 0.2203, -1.0, 3.725e-07, 0.0, -0.9907, 0.02278, -0.1341, -0.9939, -0.1087, 0.01612, -1.0, 3.725e-07, 0.0, -0.01826, 0.952, -0.3055, -0.1119, 0.9937, 0.0, 0.0, 1.0, 0.0, 0.0, 1.0, 0.0, 1.0, -3.725e-07, 0.0, 0.9749, -0.03109, 0.2203, 1.0, -3.725e-07, 0.0, 0.9818, -0.04432, -0.1846, 0.9973, 0.07297, 0.007188, 0.0, 0.0, 1.0, 0.1112, 0.01253, 0.9937, 0.0, 0.0, 1.0, -0.2354, -0.02319, 0.9716, 0.01553, -0.1578, 0.9874, 0.0783, 0.1178, 0.9899, 0.2462, 0.005879, 0.9692, -0.005182, 0.1584, 0.9874, 0.0, 0.0, 1.0, 0.0, 0.0, 1.0, 0.0, 0.0, 1.0, 0.0, 0.0, 1.0, 0.0, 0.0, -1.0, 0.0, 0.0, -1.0, 0.0, 0.0, -1.0, 0.0, 0.0, -1.0, -0.06313, -0.08543, 0.9943, -0.3059, -0.009133, 0.952, 0.007453, -0.1897, 0.9818, 0.05023, -0.1654, 0.9849, 0.2225, 0.0, 0.9749, 0.02986, -0.1502, 0.9882, 0.0, 0.0, 1.0, 0.0, 0.0, -1.0, 0.0, 0.0, -1.0, 0.0, 0.0, -1.0, 0.0, 0.0, -1.0, 0.01175, -0.9692, -0.246, 0.09797, -0.9952, 0.0, 0.0, -1.0, 0.0, 0.0, -1.0, 0.0, -0.1439, -0.9895, 0.009596, -4.777e-05, -1.0, 1.016e-07, 0.0776, 0.9946, 0.0695, 0.1443, 0.9895, -9.83e-08, 0.0, 1.0, -9.934e-08, -0.01286, -0.9878, 0.1553, -0.9786, 0.2005, 0.04671, 0.0, 0.9749, -0.2225, 0.0, 1.0, 0.0, -0.002915, 0.7071, -0.7071])] * 3)])

# ---- objects
ob_box = bpy.data.objects.new('Box', me_cube_001)

# ---- transforms, parenting, visibility, modifiers, constraints
ob_box.location = (0.0, 0.0, 0.0)
ob_box.rotation_euler = (1.571, -0.0, 0.0)
ob_box.color = (0.8, 0.8, 0.8, 1.0)

# ---- collection membership
col_collection.objects.link(ob_box)

# ---- scene / render settings (as saved in the file)
scene.frame_start = 1; scene.frame_end = 250; scene.frame_set(117)
scene.render.engine = 'CYCLES'
scene.cycles.use_denoising = False
scene.cycles.samples = 128
scene.cycles.sampling_pattern = 'TABULATED_SOBOL'
scene.cycles.use_adaptive_sampling = False
scene.cycles.use_light_tree = False
scene.cycles.bake_type = 'DIFFUSE'
scene.view_settings.view_transform = 'Filmic'
bpy.context.view_layer.update()

# ---- added for rendering (the .blend has no active camera and no usable light): camera, sun
cam_auto = bpy.data.cameras.new('AutoCamera')
cam_auto.lens = 50.0
cam_auto.sensor_width = 36.0
cam_auto.clip_end = 1000.0
ob_auto_camera = bpy.data.objects.new('AutoCamera', cam_auto)
scene.collection.objects.link(ob_auto_camera)
ob_auto_camera.location = (3.34399, -4.01279, 3.72519)
ob_auto_camera.rotation_euler = (1.09748, -7.21219e-08, 0.694738)
scene.camera = ob_auto_camera
light_auto_sun = bpy.data.lights.new('AutoSun', 'SUN')
light_auto_sun.energy = 3.0
light_auto_sun.angle = 0.0523599
ob_auto_sun = bpy.data.objects.new('AutoSun', light_auto_sun)
scene.collection.objects.link(ob_auto_sun)
ob_auto_sun.rotation_euler = (0.872665, 0.174533, 0.523599)
bpy.context.view_layer.update()

